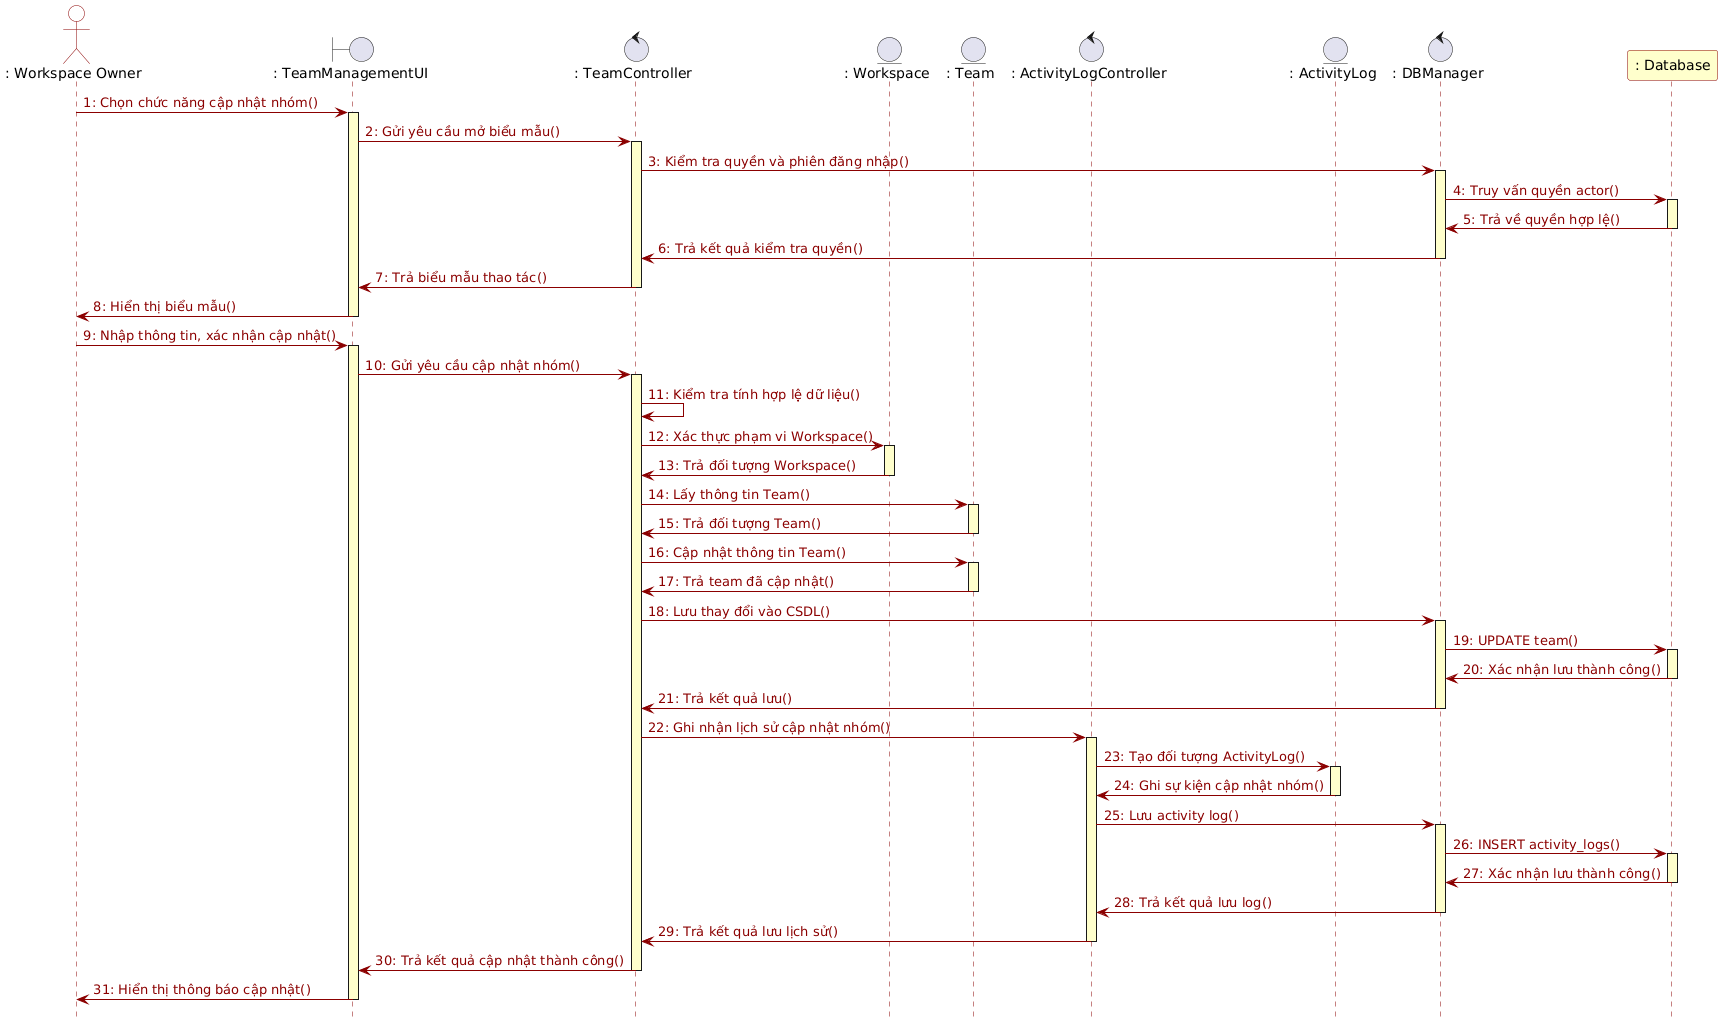

The diagram above was rendered by PlantUML. Its source (embedded in the PNG):
@startuml
hide footbox
skinparam backgroundColor white
skinparam sequence {
    ArrowColor #8B0000
    ArrowFontColor #8B0000
    LifeLineBorderColor #8B0000
    LifeLineBackgroundColor #FFFFCC
    ParticipantBorderColor #8B0000
    ParticipantBackgroundColor white
    ActorBorderColor #8B0000
    ActorBackgroundColor white
}

actor ": Workspace Owner" as Actor
boundary ": TeamManagementUI" as UI
control ": TeamController" as Ctrl
entity ": Workspace" as WS
entity ": Team" as Team
control ": ActivityLogController" as LogCtrl
entity ": ActivityLog" as Log
control ": DBManager" as DBM
participant ": Database" as DB #FFFFCC

Actor -> UI : 1: Chọn chức năng cập nhật nhóm()
activate UI
UI -> Ctrl : 2: Gửi yêu cầu mở biểu mẫu()
activate Ctrl
Ctrl -> DBM : 3: Kiểm tra quyền và phiên đăng nhập()
activate DBM
DBM -> DB : 4: Truy vấn quyền actor()
activate DB
DB -> DBM : 5: Trả về quyền hợp lệ()
deactivate DB
DBM -> Ctrl : 6: Trả kết quả kiểm tra quyền()
deactivate DBM
Ctrl -> UI : 7: Trả biểu mẫu thao tác()
deactivate Ctrl
UI -> Actor : 8: Hiển thị biểu mẫu()
deactivate UI

Actor -> UI : 9: Nhập thông tin, xác nhận cập nhật()
activate UI
UI -> Ctrl : 10: Gửi yêu cầu cập nhật nhóm()
activate Ctrl
Ctrl -> Ctrl : 11: Kiểm tra tính hợp lệ dữ liệu()
Ctrl -> WS : 12: Xác thực phạm vi Workspace()
activate WS
WS -> Ctrl : 13: Trả đối tượng Workspace()
deactivate WS
Ctrl -> Team : 14: Lấy thông tin Team()
activate Team
Team -> Ctrl : 15: Trả đối tượng Team()
deactivate Team
Ctrl -> Team : 16: Cập nhật thông tin Team()
activate Team
Team -> Ctrl : 17: Trả team đã cập nhật()
deactivate Team

Ctrl -> DBM : 18: Lưu thay đổi vào CSDL()
activate DBM
DBM -> DB : 19: UPDATE team()
activate DB
DB -> DBM : 20: Xác nhận lưu thành công()
deactivate DB
DBM -> Ctrl : 21: Trả kết quả lưu()
deactivate DBM

Ctrl -> LogCtrl : 22: Ghi nhận lịch sử cập nhật nhóm()
activate LogCtrl
LogCtrl -> Log : 23: Tạo đối tượng ActivityLog()
activate Log
Log -> LogCtrl : 24: Ghi sự kiện cập nhật nhóm()
deactivate Log
LogCtrl -> DBM : 25: Lưu activity log()
activate DBM
DBM -> DB : 26: INSERT activity_logs()
activate DB
DB -> DBM : 27: Xác nhận lưu thành công()
deactivate DB
DBM -> LogCtrl : 28: Trả kết quả lưu log()
deactivate DBM
LogCtrl -> Ctrl : 29: Trả kết quả lưu lịch sử()
deactivate LogCtrl

Ctrl -> UI : 30: Trả kết quả cập nhật thành công()
deactivate Ctrl
UI -> Actor : 31: Hiển thị thông báo cập nhật()
deactivate UI
@enduml